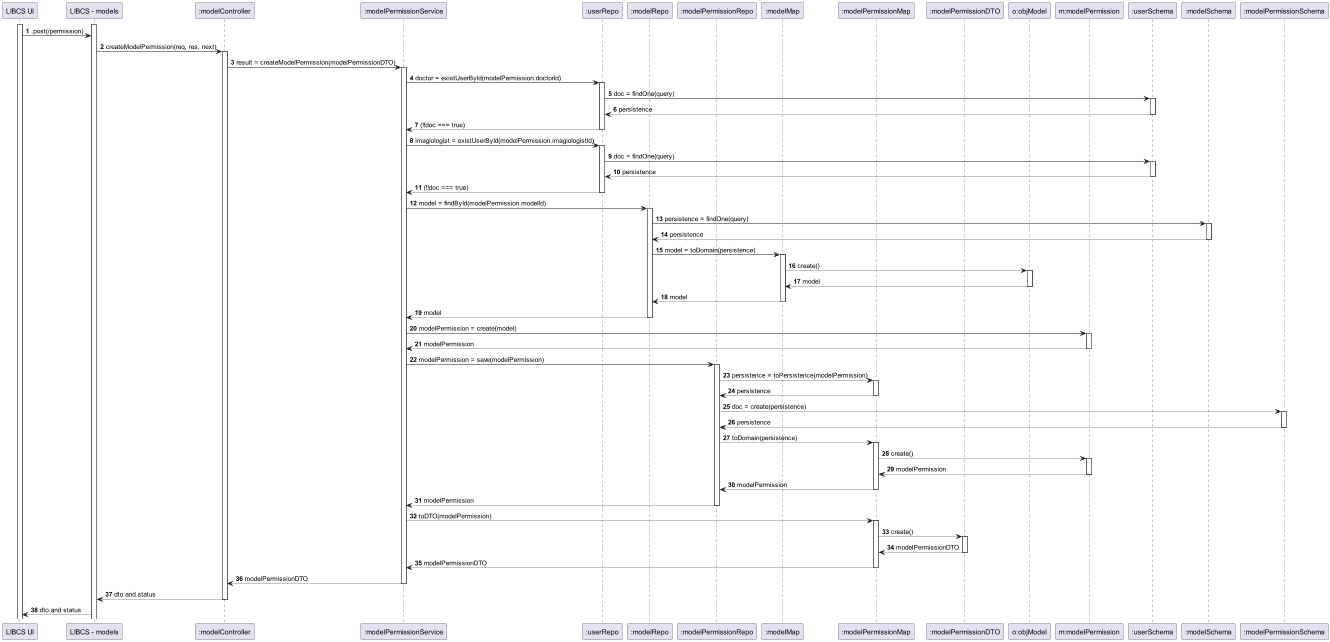

The diagram above was rendered by PlantUML. Its source (embedded in the PNG):
@startuml

autonumber
participant "LIBCS UI" as UI
participant "LIBCS - models" as API
participant ":modelController" as BC
participant ":modelPermissionService" as MPS
participant ":userRepo" as BR
participant ":modelRepo" as MR
participant ":modelPermissionRepo" as MPR
participant ":modelMap" as MM
participant ":modelPermissionMap" as MPM
participant ":modelPermissionDTO" as DTO
participant "o:objModel" as M
participant "m:modelPermission" as MP
participant ":userSchema" as BSchema
participant ":modelSchema" as MSchema
participant ":modelPermissionSchema" as MPSchema


activate UI
activate API
UI -> API : .post(/permission)
API -> BC : createModelPermission(req, res, next)
activate BC
BC -> MPS : result = createModelPermission(modelPermissionDTO)
activate MPS
MPS -> BR : doctor = existUserById(modelPermission.doctorId)
activate BR
BR -> BSchema : doc = findOne(query)
activate BSchema
BSchema --> BR : persistence
deactivate BSchema
BR --> MPS : (!!doc === true)
deactivate BR
MPS -> BR : imagiologist = existUserById(modelPermission.imagiologistId)
activate BR
BR -> BSchema : doc = findOne(query)
activate BSchema
BSchema --> BR : persistence
deactivate BSchema
BR --> MPS : (!!doc === true)
deactivate BR
MPS -> MR : model = findById(modelPermission.modelId)
activate MR
MR -> MSchema : persistence = findOne(query)
activate MSchema
MSchema --> MR : persistence
deactivate MSchema
MR -> MM : model = toDomain(persistence)
activate MM
MM --> M : create()
activate M
M --> MM : model
deactivate M
MM --> MR : model
deactivate MM
MR --> MPS : model
deactivate MR
MPS -> MP : modelPermission = create(model)
activate MP
MP --> MPS : modelPermission
deactivate MP
MPS -> MPR : modelPermission = save(modelPermission)
activate MPR
MPR --> MPM : persistence = toPersistence(modelPermission)
activate MPM
MPM --> MPR : persistence
deactivate MPM
MPR --> MPSchema : doc = create(persistence)
activate MPSchema
MPSchema --> MPR : persistence
deactivate MPSchema
MPR --> MPM : toDomain(persistence)
activate MPM
MPM --> MP : create()
activate MP
MP --> MPM : modelPermission
deactivate MP
MPM --> MPR : modelPermission
deactivate MPM
MPR --> MPS : modelPermission
deactivate MPR
MPS --> MPM : toDTO(modelPermission)
activate MPM
MPM --> DTO : create()
activate DTO
DTO --> MPM : modelPermissionDTO
deactivate DTO
MPM --> MPS : modelPermissionDTO
deactivate MPM
MPS --> BC : modelPermissionDTO
deactivate MPS
BC --> API : dto and status
deactivate BC
API --> UI : dto and status

@enduml